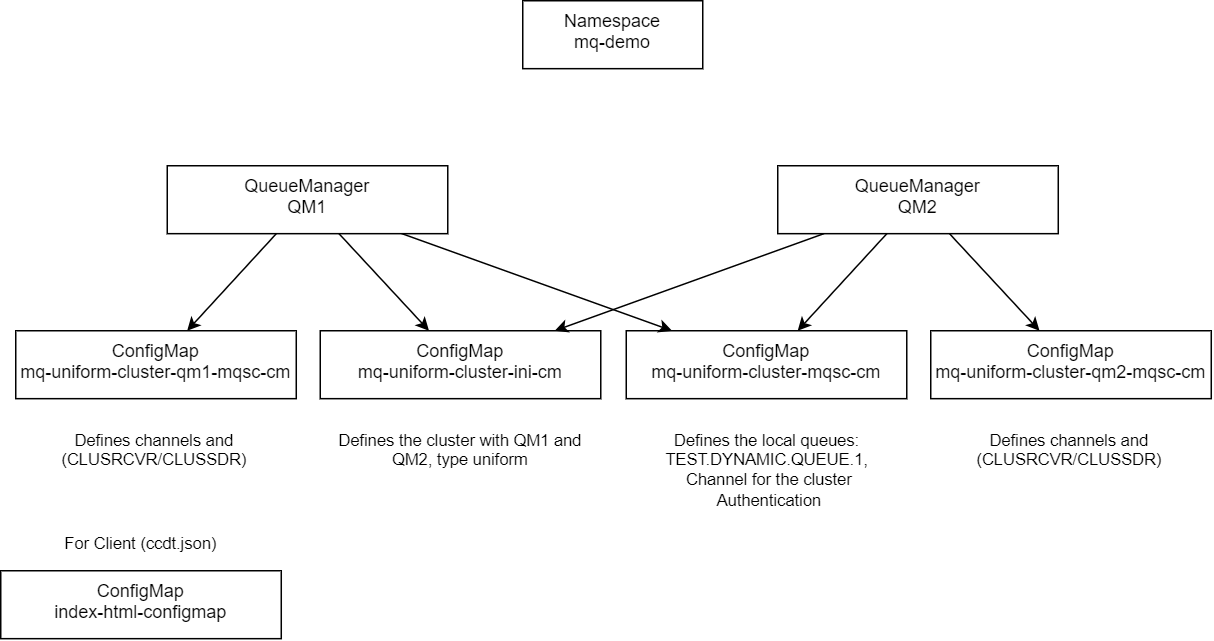

The diagram above was exported from draw.io. Its source (the exported page's mxGraphModel, read from the mxfile embedded in the PNG):
<mxGraphModel dx="1592" dy="978" grid="1" gridSize="10" guides="1" tooltips="1" connect="1" arrows="1" fold="1" page="1" pageScale="1" pageWidth="1169" pageHeight="827" math="0" shadow="0">
  <root>
    <mxCell id="0" />
    <mxCell id="1" parent="0" />
    <mxCell id="2" value="ConfigMap&lt;div&gt;mq-uniform-cluster-ini-cm&lt;/div&gt;" style="rounded=0;whiteSpace=wrap;html=1;verticalAlign=top;" vertex="1" parent="1">
      <mxGeometry x="493" y="290" width="187.0075" height="45.2755" as="geometry" />
    </mxCell>
    <mxCell id="3" value="ConfigMap&lt;div&gt;mq-uniform-cluster-mqsc-cm&lt;/div&gt;" style="rounded=0;whiteSpace=wrap;html=1;verticalAlign=top;" vertex="1" parent="1">
      <mxGeometry x="697" y="290" width="187.0075" height="45.2755" as="geometry" />
    </mxCell>
    <mxCell id="4" value="ConfigMap&lt;div&gt;mq-uniform-cluster-qm1-mqsc-cm&lt;/div&gt;" style="rounded=0;whiteSpace=wrap;html=1;verticalAlign=top;" vertex="1" parent="1">
      <mxGeometry x="290" y="290" width="187.0075" height="45.2755" as="geometry" />
    </mxCell>
    <mxCell id="5" value="ConfigMap&lt;div&gt;mq-uniform-cluster-qm2-mqsc-cm&lt;/div&gt;" style="rounded=0;whiteSpace=wrap;html=1;verticalAlign=top;" vertex="1" parent="1">
      <mxGeometry x="900" y="290" width="187.0075" height="45.2755" as="geometry" />
    </mxCell>
    <mxCell id="6" value="ConfigMap&lt;div&gt;index-html-configmap&lt;/div&gt;" style="rounded=0;whiteSpace=wrap;html=1;verticalAlign=top;" vertex="1" parent="1">
      <mxGeometry x="280" y="450" width="187.0075" height="45.2755" as="geometry" />
    </mxCell>
    <mxCell id="7" value="&lt;div&gt;Namespace&lt;/div&gt;&lt;div&gt;mq-demo&lt;/div&gt;" style="rounded=0;whiteSpace=wrap;html=1;verticalAlign=top;" vertex="1" parent="1">
      <mxGeometry x="628" y="70" width="120" height="45.2755" as="geometry" />
    </mxCell>
    <mxCell id="8" style="edgeStyle=none;rounded=0;orthogonalLoop=1;jettySize=auto;html=1;strokeColor=default;align=center;verticalAlign=middle;fontFamily=Helvetica;fontSize=11;fontColor=default;labelBackgroundColor=default;endArrow=classic;" edge="1" source="10" target="2" parent="1">
      <mxGeometry relative="1" as="geometry" />
    </mxCell>
    <mxCell id="9" style="edgeStyle=none;rounded=0;orthogonalLoop=1;jettySize=auto;html=1;strokeColor=default;align=center;verticalAlign=middle;fontFamily=Helvetica;fontSize=11;fontColor=default;labelBackgroundColor=default;endArrow=classic;" edge="1" source="10" target="3" parent="1">
      <mxGeometry relative="1" as="geometry" />
    </mxCell>
    <mxCell id="10" value="QueueManager&lt;br&gt;&lt;div&gt;QM1&lt;/div&gt;" style="rounded=0;whiteSpace=wrap;html=1;verticalAlign=top;" vertex="1" parent="1">
      <mxGeometry x="391" y="180" width="187.0075" height="45.2755" as="geometry" />
    </mxCell>
    <mxCell id="11" style="edgeStyle=none;rounded=0;orthogonalLoop=1;jettySize=auto;html=1;strokeColor=default;align=center;verticalAlign=middle;fontFamily=Helvetica;fontSize=11;fontColor=default;labelBackgroundColor=default;endArrow=classic;" edge="1" source="14" target="3" parent="1">
      <mxGeometry relative="1" as="geometry" />
    </mxCell>
    <mxCell id="12" style="edgeStyle=none;rounded=0;orthogonalLoop=1;jettySize=auto;html=1;strokeColor=default;align=center;verticalAlign=middle;fontFamily=Helvetica;fontSize=11;fontColor=default;labelBackgroundColor=default;endArrow=classic;" edge="1" source="14" target="2" parent="1">
      <mxGeometry relative="1" as="geometry" />
    </mxCell>
    <mxCell id="13" style="edgeStyle=none;rounded=0;orthogonalLoop=1;jettySize=auto;html=1;strokeColor=default;align=center;verticalAlign=middle;fontFamily=Helvetica;fontSize=11;fontColor=default;labelBackgroundColor=default;endArrow=classic;" edge="1" source="14" target="5" parent="1">
      <mxGeometry relative="1" as="geometry" />
    </mxCell>
    <mxCell id="14" value="QueueManager&lt;br&gt;&lt;div&gt;QM2&lt;/div&gt;" style="rounded=0;whiteSpace=wrap;html=1;verticalAlign=top;" vertex="1" parent="1">
      <mxGeometry x="798" y="180" width="187.0075" height="45.2755" as="geometry" />
    </mxCell>
    <mxCell id="15" style="rounded=0;orthogonalLoop=1;jettySize=auto;html=1;" edge="1" source="10" target="4" parent="1">
      <mxGeometry relative="1" as="geometry" />
    </mxCell>
    <mxCell id="16" value="For Client (ccdt.json)" style="text;html=1;align=center;verticalAlign=middle;whiteSpace=wrap;rounded=0;fontFamily=Helvetica;fontSize=11;fontColor=default;labelBackgroundColor=default;" vertex="1" parent="1">
      <mxGeometry x="280.98425" y="417" width="185.039" height="30" as="geometry" />
    </mxCell>
    <mxCell id="17" value="Defines the cluster with QM1 and QM2, type uniform" style="text;html=1;align=center;verticalAlign=top;whiteSpace=wrap;rounded=0;fontFamily=Helvetica;fontSize=11;fontColor=default;labelBackgroundColor=default;" vertex="1" parent="1">
      <mxGeometry x="493.98425" y="350" width="185.039" height="67.3227" as="geometry" />
    </mxCell>
    <mxCell id="18" value="Defines channels and (CLUSRCVR/CLUSSDR)" style="text;html=1;align=center;verticalAlign=top;whiteSpace=wrap;rounded=0;fontFamily=Helvetica;fontSize=11;fontColor=default;labelBackgroundColor=default;" vertex="1" parent="1">
      <mxGeometry x="290.00424999999996" y="350" width="185.039" height="67.3227" as="geometry" />
    </mxCell>
    <mxCell id="19" value="Defines channels and (CLUSRCVR/CLUSSDR)" style="text;html=1;align=center;verticalAlign=top;whiteSpace=wrap;rounded=0;fontFamily=Helvetica;fontSize=11;fontColor=default;labelBackgroundColor=default;" vertex="1" parent="1">
      <mxGeometry x="900.00425" y="350" width="185.039" height="67.3227" as="geometry" />
    </mxCell>
    <mxCell id="20" value="Defines the local queues:&amp;nbsp; TEST.DYNAMIC.QUEUE.1,&amp;nbsp;&lt;div&gt;Channel for the cluster&lt;/div&gt;&lt;div&gt;Authentication&lt;/div&gt;&lt;div&gt;&lt;br&gt;&lt;/div&gt;" style="text;html=1;align=center;verticalAlign=top;whiteSpace=wrap;rounded=0;fontFamily=Helvetica;fontSize=11;fontColor=default;labelBackgroundColor=default;" vertex="1" parent="1">
      <mxGeometry x="700.00425" y="350" width="185.039" height="67.3227" as="geometry" />
    </mxCell>
  </root>
</mxGraphModel>